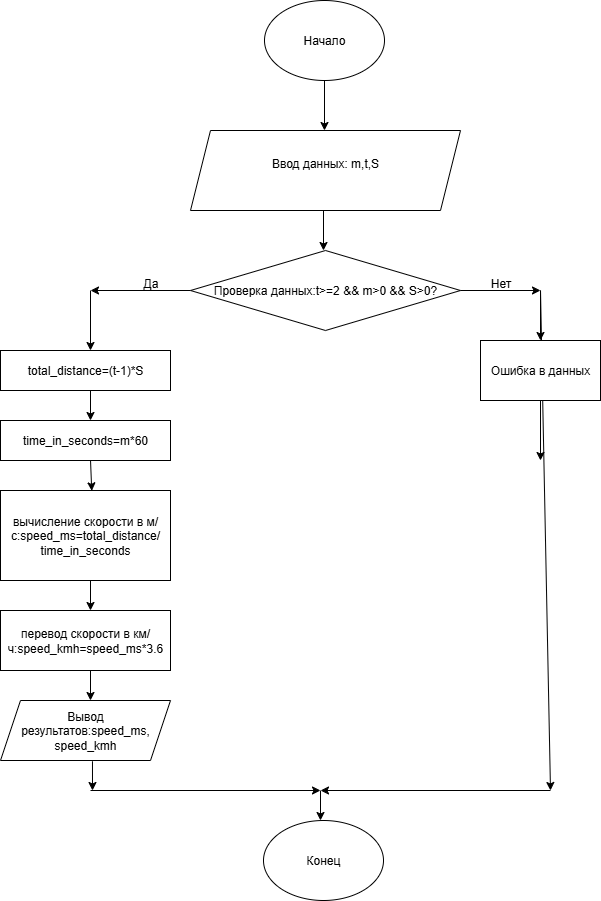

The diagram above was exported from draw.io. Its source (the exported page's mxGraphModel, read from the mxfile embedded in the PNG):
<mxGraphModel dx="1042" dy="658" grid="1" gridSize="10" guides="1" tooltips="1" connect="1" arrows="1" fold="1" page="1" pageScale="1" pageWidth="827" pageHeight="1169" math="0" shadow="0">
  <root>
    <mxCell id="0" />
    <mxCell id="1" parent="0" />
    <mxCell id="4rRBCcFm65CDlWsInYF_-1" value="Начало" style="ellipse;whiteSpace=wrap;html=1;" parent="1" vertex="1">
      <mxGeometry x="354" y="50" width="120" height="80" as="geometry" />
    </mxCell>
    <mxCell id="PGVPL8Llef25MJ5VNMzh-3" value="" style="endArrow=classic;html=1;rounded=0;exitX=0.5;exitY=1;exitDx=0;exitDy=0;" parent="1" source="4rRBCcFm65CDlWsInYF_-1" edge="1">
      <mxGeometry width="50" height="50" relative="1" as="geometry">
        <mxPoint x="390" y="370" as="sourcePoint" />
        <mxPoint x="414" y="180" as="targetPoint" />
      </mxGeometry>
    </mxCell>
    <mxCell id="PGVPL8Llef25MJ5VNMzh-4" value="Ввод данных: m,t,S&lt;div&gt;&lt;br&gt;&lt;/div&gt;" style="shape=parallelogram;perimeter=parallelogramPerimeter;whiteSpace=wrap;html=1;fixedSize=1;" parent="1" vertex="1">
      <mxGeometry x="280" y="180" width="270" height="80" as="geometry" />
    </mxCell>
    <mxCell id="PGVPL8Llef25MJ5VNMzh-7" value="" style="endArrow=classic;html=1;rounded=0;exitX=0.5;exitY=1;exitDx=0;exitDy=0;" parent="1" edge="1">
      <mxGeometry width="50" height="50" relative="1" as="geometry">
        <mxPoint x="413" y="260" as="sourcePoint" />
        <mxPoint x="413" y="300" as="targetPoint" />
      </mxGeometry>
    </mxCell>
    <mxCell id="PGVPL8Llef25MJ5VNMzh-8" value="Проверка данных:t&amp;gt;=2 &amp;amp;&amp;amp; m&amp;gt;0 &amp;amp;&amp;amp; S&amp;gt;0?" style="rhombus;whiteSpace=wrap;html=1;" parent="1" vertex="1">
      <mxGeometry x="280" y="300" width="270" height="80" as="geometry" />
    </mxCell>
    <mxCell id="PGVPL8Llef25MJ5VNMzh-14" value="" style="endArrow=classic;html=1;rounded=0;exitX=0;exitY=0.5;exitDx=0;exitDy=0;" parent="1" source="PGVPL8Llef25MJ5VNMzh-8" edge="1">
      <mxGeometry width="50" height="50" relative="1" as="geometry">
        <mxPoint x="440" y="370" as="sourcePoint" />
        <mxPoint x="180" y="340" as="targetPoint" />
      </mxGeometry>
    </mxCell>
    <mxCell id="PGVPL8Llef25MJ5VNMzh-15" value="Да" style="text;html=1;align=center;verticalAlign=middle;resizable=0;points=[];autosize=1;strokeColor=none;fillColor=none;" parent="1" vertex="1">
      <mxGeometry x="220" y="318" width="40" height="30" as="geometry" />
    </mxCell>
    <mxCell id="PGVPL8Llef25MJ5VNMzh-16" value="" style="endArrow=classic;html=1;rounded=0;exitX=1;exitY=0.5;exitDx=0;exitDy=0;" parent="1" source="PGVPL8Llef25MJ5VNMzh-8" edge="1">
      <mxGeometry width="50" height="50" relative="1" as="geometry">
        <mxPoint x="440" y="370" as="sourcePoint" />
        <mxPoint x="630" y="340" as="targetPoint" />
      </mxGeometry>
    </mxCell>
    <mxCell id="PGVPL8Llef25MJ5VNMzh-17" value="Нет" style="text;html=1;align=center;verticalAlign=middle;resizable=0;points=[];autosize=1;strokeColor=none;fillColor=none;" parent="1" vertex="1">
      <mxGeometry x="570" y="318" width="40" height="30" as="geometry" />
    </mxCell>
    <mxCell id="PGVPL8Llef25MJ5VNMzh-18" value="" style="endArrow=classic;html=1;rounded=0;" parent="1" edge="1">
      <mxGeometry width="50" height="50" relative="1" as="geometry">
        <mxPoint x="180" y="340" as="sourcePoint" />
        <mxPoint x="180" y="400" as="targetPoint" />
      </mxGeometry>
    </mxCell>
    <mxCell id="PGVPL8Llef25MJ5VNMzh-19" value="total_distance=(t-1)*S" style="rounded=0;whiteSpace=wrap;html=1;" parent="1" vertex="1">
      <mxGeometry x="90" y="400" width="170" height="40" as="geometry" />
    </mxCell>
    <mxCell id="PGVPL8Llef25MJ5VNMzh-21" value="" style="endArrow=classic;html=1;rounded=0;" parent="1" edge="1">
      <mxGeometry width="50" height="50" relative="1" as="geometry">
        <mxPoint x="180" y="440" as="sourcePoint" />
        <mxPoint x="180" y="470" as="targetPoint" />
      </mxGeometry>
    </mxCell>
    <mxCell id="PGVPL8Llef25MJ5VNMzh-22" value="time_in_seconds=m*60" style="rounded=0;whiteSpace=wrap;html=1;" parent="1" vertex="1">
      <mxGeometry x="90" y="470" width="170" height="40" as="geometry" />
    </mxCell>
    <mxCell id="PGVPL8Llef25MJ5VNMzh-28" value="вычисление скорости в м/с:speed_ms=total_distance/&lt;div&gt;time_in_seconds&lt;/div&gt;" style="rounded=0;whiteSpace=wrap;html=1;" parent="1" vertex="1">
      <mxGeometry x="90" y="540" width="170" height="90" as="geometry" />
    </mxCell>
    <mxCell id="PGVPL8Llef25MJ5VNMzh-33" value="" style="endArrow=classic;html=1;rounded=0;entryX=0.537;entryY=0.004;entryDx=0;entryDy=0;entryPerimeter=0;" parent="1" target="PGVPL8Llef25MJ5VNMzh-28" edge="1">
      <mxGeometry width="50" height="50" relative="1" as="geometry">
        <mxPoint x="180" y="510" as="sourcePoint" />
        <mxPoint x="490" y="490" as="targetPoint" />
      </mxGeometry>
    </mxCell>
    <mxCell id="PGVPL8Llef25MJ5VNMzh-35" value="" style="endArrow=classic;html=1;rounded=0;" parent="1" edge="1">
      <mxGeometry width="50" height="50" relative="1" as="geometry">
        <mxPoint x="180" y="630" as="sourcePoint" />
        <mxPoint x="180" y="660" as="targetPoint" />
      </mxGeometry>
    </mxCell>
    <mxCell id="PGVPL8Llef25MJ5VNMzh-36" value="перевод скорости в км/ч:speed_kmh=speed_ms*3.6" style="rounded=0;whiteSpace=wrap;html=1;" parent="1" vertex="1">
      <mxGeometry x="90" y="660" width="170" height="60" as="geometry" />
    </mxCell>
    <mxCell id="PGVPL8Llef25MJ5VNMzh-37" value="" style="endArrow=classic;html=1;rounded=0;" parent="1" edge="1">
      <mxGeometry width="50" height="50" relative="1" as="geometry">
        <mxPoint x="180" y="720" as="sourcePoint" />
        <mxPoint x="180" y="750" as="targetPoint" />
      </mxGeometry>
    </mxCell>
    <mxCell id="PGVPL8Llef25MJ5VNMzh-38" value="Вывод результатов:speed_ms,&lt;div&gt;speed_kmh&lt;/div&gt;" style="shape=parallelogram;perimeter=parallelogramPerimeter;whiteSpace=wrap;html=1;fixedSize=1;" parent="1" vertex="1">
      <mxGeometry x="90" y="750" width="170" height="60" as="geometry" />
    </mxCell>
    <mxCell id="PGVPL8Llef25MJ5VNMzh-39" value="" style="endArrow=classic;html=1;rounded=0;exitX=0.541;exitY=1.013;exitDx=0;exitDy=0;exitPerimeter=0;" parent="1" source="PGVPL8Llef25MJ5VNMzh-38" edge="1">
      <mxGeometry width="50" height="50" relative="1" as="geometry">
        <mxPoint x="170" y="820" as="sourcePoint" />
        <mxPoint x="182" y="840" as="targetPoint" />
      </mxGeometry>
    </mxCell>
    <mxCell id="PGVPL8Llef25MJ5VNMzh-40" value="" style="endArrow=classic;html=1;rounded=0;" parent="1" edge="1">
      <mxGeometry width="50" height="50" relative="1" as="geometry">
        <mxPoint x="180" y="840" as="sourcePoint" />
        <mxPoint x="410" y="840" as="targetPoint" />
      </mxGeometry>
    </mxCell>
    <mxCell id="PGVPL8Llef25MJ5VNMzh-42" value="" style="endArrow=classic;html=1;rounded=0;" parent="1" edge="1">
      <mxGeometry width="50" height="50" relative="1" as="geometry">
        <mxPoint x="410" y="840" as="sourcePoint" />
        <mxPoint x="410" y="870" as="targetPoint" />
      </mxGeometry>
    </mxCell>
    <mxCell id="PGVPL8Llef25MJ5VNMzh-43" value="Конец" style="ellipse;whiteSpace=wrap;html=1;" parent="1" vertex="1">
      <mxGeometry x="353" y="870" width="120" height="80" as="geometry" />
    </mxCell>
    <mxCell id="PGVPL8Llef25MJ5VNMzh-44" value="" style="endArrow=classic;html=1;rounded=0;" parent="1" edge="1">
      <mxGeometry width="50" height="50" relative="1" as="geometry">
        <mxPoint x="630" y="340" as="sourcePoint" />
        <mxPoint x="640" y="840" as="targetPoint" />
      </mxGeometry>
    </mxCell>
    <mxCell id="PGVPL8Llef25MJ5VNMzh-47" value="Ошибка в данных" style="rounded=0;whiteSpace=wrap;html=1;" parent="1" vertex="1">
      <mxGeometry x="570" y="390" width="120" height="60" as="geometry" />
    </mxCell>
    <mxCell id="PGVPL8Llef25MJ5VNMzh-48" value="" style="endArrow=classic;html=1;rounded=0;entryX=0.5;entryY=0;entryDx=0;entryDy=0;" parent="1" target="PGVPL8Llef25MJ5VNMzh-47" edge="1">
      <mxGeometry width="50" height="50" relative="1" as="geometry">
        <mxPoint x="630" y="340" as="sourcePoint" />
        <mxPoint x="400" y="500" as="targetPoint" />
      </mxGeometry>
    </mxCell>
    <mxCell id="PGVPL8Llef25MJ5VNMzh-49" value="" style="endArrow=classic;html=1;rounded=0;exitX=0.5;exitY=1;exitDx=0;exitDy=0;" parent="1" source="PGVPL8Llef25MJ5VNMzh-47" edge="1">
      <mxGeometry width="50" height="50" relative="1" as="geometry">
        <mxPoint x="350" y="550" as="sourcePoint" />
        <mxPoint x="630" y="510" as="targetPoint" />
      </mxGeometry>
    </mxCell>
    <mxCell id="PGVPL8Llef25MJ5VNMzh-50" value="" style="endArrow=classic;html=1;rounded=0;" parent="1" edge="1">
      <mxGeometry width="50" height="50" relative="1" as="geometry">
        <mxPoint x="640" y="840" as="sourcePoint" />
        <mxPoint x="410" y="840" as="targetPoint" />
      </mxGeometry>
    </mxCell>
  </root>
</mxGraphModel>